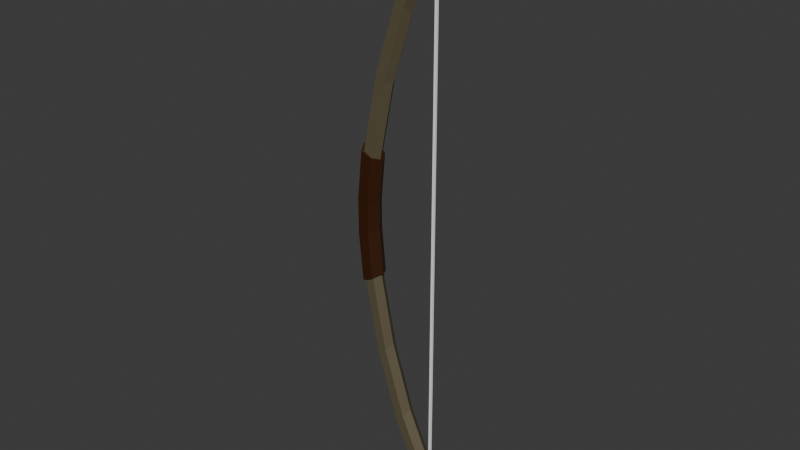 # Source: Bow.blend  (saved by Blender 5.2.44; exported with 4.5.12 LTS)
import bpy
from mathutils import Matrix  # noqa: F401  (used for matrix-valued properties, if any)

bpy.ops.wm.read_factory_settings(use_empty=True)
scene = bpy.context.scene
scene.name = 'Scene'

# ---- collections
col_collection = bpy.data.collections.new('Collection'); scene.collection.children.link(col_collection)

# ---- materials (node trees are filled in below, after node groups)
mat_grip = bpy.data.materials.new('Grip')
mat_limbs = bpy.data.materials.new('Limbs')
mat_strings = bpy.data.materials.new('Strings')

# ---- material node trees
mat_grip.use_nodes = True; mat_grip.node_tree.nodes.clear()
_N = mat_grip.node_tree.nodes; _L = mat_grip.node_tree.links
n0 = _N.new('ShaderNodeBsdfPrincipled'); n0.name = 'Principled BSDF'; n0.location = (-200, 100)
n0.inputs[0].default_value = (0.04245, 0.01042, 0.0001014, 1.0)
n0.inputs[10].default_value = 0.005
n1 = _N.new('ShaderNodeOutputMaterial'); n1.name = 'Material Output'; n1.location = (200, 100)
_L.new(n0.outputs[0], n1.inputs[0])
n1.is_active_output = True
mat_limbs.use_nodes = True; mat_limbs.node_tree.nodes.clear()
_N = mat_limbs.node_tree.nodes; _L = mat_limbs.node_tree.links
n0 = _N.new('ShaderNodeBsdfPrincipled'); n0.name = 'Principled BSDF'; n0.location = (-200, 100)
n0.inputs[0].default_value = (0.115, 0.09518, 0.05347, 1.0)
n0.inputs[10].default_value = 0.005
n1 = _N.new('ShaderNodeOutputMaterial'); n1.name = 'Material Output'; n1.location = (200, 100)
_L.new(n0.outputs[0], n1.inputs[0])
n1.is_active_output = True
mat_strings.use_nodes = True; mat_strings.node_tree.nodes.clear()
_N = mat_strings.node_tree.nodes; _L = mat_strings.node_tree.links
n0 = _N.new('ShaderNodeBsdfPrincipled'); n0.name = 'Principled BSDF'; n0.location = (-200, 100)
n0.inputs[0].default_value = (1.0, 1.0, 1.0, 1.0)
n0.inputs[10].default_value = 0.005
n1 = _N.new('ShaderNodeOutputMaterial'); n1.name = 'Material Output'; n1.location = (200, 100)
_L.new(n0.outputs[0], n1.inputs[0])
n1.is_active_output = True

# ---- world
world_world = bpy.data.worlds.new('World'); scene.world = world_world
world_world.use_nodes = True; world_world.node_tree.nodes.clear()
_N = world_world.node_tree.nodes; _L = world_world.node_tree.links
n0 = _N.new('ShaderNodeOutputWorld'); n0.name = 'World Output'; n0.location = (200, 100)
n1 = _N.new('ShaderNodeBackground'); n1.name = 'Background'; n1.location = (-200, 100)
n1.inputs[0].default_value = (0.05088, 0.05088, 0.05088, 1.0)
_L.new(n1.outputs[0], n0.inputs[0])
n0.is_active_output = True
world_world.color = (0.05088, 0.05088, 0.05088)
world_world.sun_shadow_jitter_overblur = 0.0

# ---- meshes
me_bow = bpy.data.meshes.new('Bow')
me_bow.from_pydata([(-0.001738, 0.005118, 0.02695), (-0.001738, 0.005118, 1.564), (0.004095, 0.005118, 0.02695), (0.004095, 0.005118, 1.564), (-0.001738, -0.0007149, 0.02695), (-0.001738, -0.0007149, 1.564), (0.004095, -0.0007149, 0.02695), (0.004095, -0.0007149, 1.564), (-0.1689, -0.01797, 0.9551), (-0.158, 0.002202, 0.9479), (-0.1908, -0.01797, 0.9695), (-0.2017, 0.002202, 0.9767), (-0.1908, 0.02237, 0.9695), (-0.1689, 0.02237, 0.9551), (-0.1299, -0.01797, 1.15), (-0.1198, 0.002202, 1.139), (-0.1501, -0.01797, 1.171), (-0.1602, 0.002202, 1.182), (-0.1501, 0.02237, 1.171), (-0.1299, 0.02237, 1.15), (-0.07286, -0.01797, 1.33), (-0.06394, 0.002202, 1.316), (-0.0907, -0.01797, 1.357), (-0.09962, 0.002202, 1.37), (-0.0907, 0.02237, 1.357), (-0.07286, 0.02237, 1.33), (0.004555, -0.01797, 1.501), (0.01603, 0.002202, 1.497), (-0.01838, -0.01797, 1.508), (-0.02985, 0.002202, 1.512), (-0.01838, 0.02237, 1.508), (0.004555, 0.02237, 1.501), (0.01265, -0.01797, 1.584), (0.02412, 0.002202, 1.58), (-0.01029, -0.01797, 1.591), (-0.02176, 0.002202, 1.595), (-0.01029, 0.02237, 1.591), (0.01265, 0.02237, 1.584), (-0.1772, -0.02382, 0.8339), (-0.1623, 0.002202, 0.8301), (-0.2069, -0.02373, 0.8415), (-0.2216, 0.002202, 0.8454), (-0.2069, 0.02814, 0.8415), (-0.1772, 0.02823, 0.8339), (-0.1663, -0.02416, 0.9548), (-0.1513, 0.002202, 0.9472), (-0.1949, -0.02323, 0.9699), (-0.2084, 0.002202, 0.9774), (-0.1949, 0.02764, 0.9699), (-0.1663, 0.02856, 0.9548), (-0.1689, -0.01797, 0.6359), (-0.158, 0.002202, 0.6431), (-0.1908, -0.01797, 0.6215), (-0.2017, 0.002202, 0.6143), (-0.1908, 0.02237, 0.6215), (-0.1689, 0.02237, 0.6359), (-0.1299, -0.01797, 0.441), (-0.1198, 0.002202, 0.4516), (-0.1501, -0.01797, 0.4199), (-0.1602, 0.002202, 0.4094), (-0.1501, 0.02237, 0.4199), (-0.1299, 0.02237, 0.441), (-0.07286, -0.01797, 0.2614), (-0.06394, 0.002202, 0.275), (-0.0907, -0.01797, 0.2343), (-0.09962, 0.002202, 0.2207), (-0.0907, 0.02237, 0.2343), (-0.07286, 0.02237, 0.2614), (0.004555, -0.01797, 0.08993), (0.01603, 0.002202, 0.09359), (-0.01838, -0.01797, 0.08261), (-0.02985, 0.002202, 0.07894), (-0.01838, 0.02237, 0.08261), (0.004555, 0.02237, 0.08993), (0.01265, -0.01797, 0.006847), (0.02412, 0.002202, 0.01051), (-0.01029, -0.01797, -0.0004784), (-0.02176, 0.002202, -0.004141), (-0.01029, 0.02237, -0.0004784), (0.01265, 0.02237, 0.006847), (-0.1772, -0.02382, 0.7571), (-0.1623, 0.002202, 0.7609), (-0.2069, -0.02373, 0.7495), (-0.2216, 0.002202, 0.7456), (-0.2069, 0.02814, 0.7495), (-0.1772, 0.02823, 0.7571), (-0.1663, -0.02416, 0.6361), (-0.1513, 0.002202, 0.6437), (-0.1949, -0.02323, 0.6211), (-0.2084, 0.002202, 0.6136), (-0.1949, 0.02764, 0.6211), (-0.1663, 0.02856, 0.6361)], [], [(0, 1, 3, 2), (2, 3, 7, 6), (6, 7, 5, 4), (4, 5, 1, 0), (9, 8, 44, 45), (11, 12, 48, 47), (10, 11, 47, 46), (13, 9, 45, 49), (13, 12, 18, 19), (8, 10, 46, 44), (12, 13, 49, 48), (15, 19, 25, 21), (11, 10, 16, 17), (8, 9, 15, 14), (9, 13, 19, 15), (12, 11, 17, 18), (10, 8, 14, 16), (25, 24, 30, 31), (18, 17, 23, 24), (16, 14, 20, 22), (19, 18, 24, 25), (17, 16, 22, 23), (14, 15, 21, 20), (30, 29, 35, 36), (23, 22, 28, 29), (20, 21, 27, 26), (21, 25, 31, 27), (24, 23, 29, 30), (22, 20, 26, 28), (32, 33, 37, 36, 35, 34), (28, 26, 32, 34), (31, 30, 36, 37), (29, 28, 34, 35), (26, 27, 33, 32), (27, 31, 37, 33), (39, 38, 80, 81), (38, 40, 82, 80), (40, 41, 83, 82), (40, 38, 44, 46), (41, 42, 84, 83), (42, 43, 85, 84), (38, 39, 45, 44), (43, 42, 48, 49), (41, 40, 46, 47), (39, 43, 49, 45), (42, 41, 47, 48), (51, 87, 86, 50), (53, 89, 90, 54), (52, 88, 89, 53), (55, 91, 87, 51), (55, 61, 60, 54), (50, 86, 88, 52), (54, 90, 91, 55), (57, 63, 67, 61), (53, 59, 58, 52), (50, 56, 57, 51), (51, 57, 61, 55), (54, 60, 59, 53), (52, 58, 56, 50), (67, 73, 72, 66), (60, 66, 65, 59), (58, 64, 62, 56), (61, 67, 66, 60), (59, 65, 64, 58), (56, 62, 63, 57), (72, 78, 77, 71), (65, 71, 70, 64), (62, 68, 69, 63), (63, 69, 73, 67), (66, 72, 71, 65), (64, 70, 68, 62), (74, 76, 77, 78, 79, 75), (70, 76, 74, 68), (73, 79, 78, 72), (71, 77, 76, 70), (68, 74, 75, 69), (69, 75, 79, 73), (82, 88, 86, 80), (80, 86, 87, 81), (85, 91, 90, 84), (83, 89, 88, 82), (81, 87, 91, 85), (84, 90, 89, 83), (43, 39, 81, 85)])
me_bow.polygons.foreach_set('material_index', [2, 2, 2, 2, 0, 0, 0, 0, 1, 0, 0, 1, 1, 1, 1, 1, 1, 1, 1, 1, 1, 1, 1, 1, 1, 1, 1, 1, 1, 1, 1, 1, 1, 1, 1, 0, 0, 0, 0, 0, 0, 0, 0, 0, 0, 0, 0, 0, 0, 0, 1, 0, 0, 1, 1, 1, 1, 1, 1, 1, 1, 1, 1, 1, 1, 1, 1, 1, 1, 1, 1, 0, 1, 1, 1, 1, 1, 0, 0, 0, 0, 0, 0, 0])
_uv = me_bow.uv_layers.new(name='UVMap')
_uv.uv.foreach_set('vector', [0.9674, 0.9618, 0.9674, 0.9436, 0.9855, 0.9436, 0.9855, 0.9618, 0.8949, 0.9618, 0.8768, 0.9618, 0.8768, 0.9436, 0.8949, 0.9436, 0.9493, 0.9618, 0.9493, 0.9436, 0.9674, 0.9436, 0.9674, 0.9618, 0.913, 0.9618, 0.8949, 0.9618, 0.8949, 0.9436, 0.913, 0.9436, 0.5385, 0.1237, 0.5979, 0.1631, 0.5998, 0.1838, 0.5202, 0.1334, 0.6587, 0.05993, 0.5993, 0.02047, 0.603, -2.66e-08, 0.6819, 0.05022, 0.658, 0.1313, 0.6587, 0.05993, 0.6819, 0.05022, 0.6819, 0.1397, 0.5392, 0.05233, 0.5385, 0.1237, 0.5202, 0.1334, 0.5231, 0.03909, 0.4319, 0.723, 0.4818, 0.7574, 0.3889, 0.7877, 0.3429, 0.7528, 0.5979, 0.1631, 0.658, 0.1313, 0.6819, 0.1397, 0.5998, 0.1838, 0.5993, 0.02047, 0.5392, 0.05233, 0.5231, 0.03909, 0.603, -2.66e-08, 0.3135, 0.4474, 0.2508, 0.4788, 0.2508, 0.3014, 0.3135, 0.2737, 0.0627, -9.467e-09, 0.1254, 0.03401, 0.1254, 0.1605, 0.0627, 0.1291, 0.3762, 0.5999, 0.3135, 0.5659, 0.3135, 0.4474, 0.3762, 0.4788, 0.3135, 0.5659, 0.2508, 0.5999, 0.2508, 0.4788, 0.3135, 0.4474, 8.139e-10, 0.03401, 0.0627, -9.467e-09, 0.0627, 0.1291, 4.152e-08, 0.1605, 0.4818, 0.9474, 0.4319, 0.9818, 0.3429, 0.952, 0.3889, 0.9171, 0.2128, 0.7528, 0.2535, 0.7871, 0.08854, 0.7558, 0.03623, 0.723, 4.152e-08, 0.1605, 0.0627, 0.1291, 0.0627, 0.3174, 9.965e-08, 0.3451, 0.3889, 0.9171, 0.3429, 0.952, 0.2128, 0.952, 0.2535, 0.9176, 0.3429, 0.7528, 0.3889, 0.7877, 0.2535, 0.7871, 0.2128, 0.7528, 0.0627, 0.1291, 0.1254, 0.1605, 0.1254, 0.3451, 0.0627, 0.3174, 0.3762, 0.4788, 0.3135, 0.4474, 0.3135, 0.2737, 0.3762, 0.3014, 3.418e-08, 0.5698, 0.0627, 0.5342, 0.0627, 0.5593, 4.23e-08, 0.595, 0.0627, 0.3174, 0.1254, 0.3451, 0.1254, 0.5698, 0.0627, 0.5342, 0.3762, 0.3014, 0.3135, 0.2737, 0.3135, 0.02514, 0.3762, 0.06079, 0.3135, 0.2737, 0.2508, 0.3014, 0.2508, 0.06079, 0.3135, 0.02514, 9.965e-08, 0.3451, 0.0627, 0.3174, 0.0627, 0.5342, 3.418e-08, 0.5698, 0.2535, 0.9176, 0.2128, 0.952, 0.03623, 0.9818, 0.08854, 0.949, 0.1254, 0.6663, 0.0627, 0.7019, 6.171e-08, 0.6663, 4.23e-08, 0.595, 0.0627, 0.5593, 0.1254, 0.595, 0.08854, 0.949, 0.03623, 0.9818, 0.01777, 0.958, 0.07008, 0.9252, 0.03623, 0.723, 0.08854, 0.7558, 0.07008, 0.7796, 0.01777, 0.7467, 0.0627, 0.5342, 0.1254, 0.5698, 0.1254, 0.595, 0.0627, 0.5593, 0.3762, 0.06079, 0.3135, 0.02514, 0.3135, 4.113e-09, 0.3762, 0.03565, 0.3135, 0.02514, 0.2508, 0.06079, 0.2508, 0.03565, 0.3135, 4.113e-09, 0.9142, 0.2423, 0.9119, 0.1614, 0.9586, 0.1614, 0.9563, 0.2423, 0.7822, 0.2189, 0.7775, 0.1268, 0.8336, 0.1268, 0.8289, 0.2189, 0.968, 0.0001112, 0.9727, 0.08071, 0.9119, 0.08071, 0.9119, 0.0001118, 0.7775, 0.1268, 0.7822, 0.2189, 0.7084, 0.2528, 0.6992, 0.1639, 0.9727, 0.08071, 0.9727, 0.1613, 0.9166, 0.1613, 0.9119, 0.08071, 0.8336, 0.0003722, 0.8289, 0.09247, 0.7822, 0.09247, 0.7775, 0.0003722, 0.7612, 0.6917, 0.8075, 0.6108, 0.8419, 0.6108, 0.7951, 0.6927, 0.8289, 0.09247, 0.8336, 0.0003722, 0.9119, 0.03751, 0.9027, 0.1264, 0.8464, 0.4483, 0.8006, 0.5289, 0.7635, 0.5273, 0.8054, 0.4483, 0.8075, 0.6108, 0.7612, 0.5299, 0.7951, 0.5289, 0.8419, 0.6108, 0.8006, 0.3677, 0.8464, 0.4483, 0.8054, 0.4483, 0.7635, 0.3692, 0.6587, 0.244, 0.6819, 0.2343, 0.679, 0.3286, 0.658, 0.3154, 0.5385, 0.3078, 0.5202, 0.3175, 0.5202, 0.228, 0.5392, 0.2364, 0.5979, 0.3472, 0.5942, 0.3677, 0.5202, 0.3175, 0.5385, 0.3078, 0.5993, 0.2046, 0.5974, 0.1838, 0.6819, 0.2343, 0.6587, 0.244, 0.06769, 0.7877, 0.1566, 0.8175, 0.1106, 0.8524, 0.01777, 0.8221, 0.658, 0.3154, 0.679, 0.3286, 0.5942, 0.3677, 0.5979, 0.3472, 0.5392, 0.2364, 0.5202, 0.228, 0.5974, 0.1838, 0.5993, 0.2046, 0.4389, 0.1525, 0.4389, 0.3262, 0.3762, 0.2985, 0.3762, 0.1211, 0.1881, 0.7019, 0.1881, 0.5728, 0.2508, 0.5414, 0.2508, 0.6679, 0.5016, -6.581e-09, 0.5016, 0.1211, 0.4389, 0.1525, 0.4389, 0.03401, 0.4389, 0.03401, 0.4389, 0.1525, 0.3762, 0.1211, 0.3762, 1.235e-08, 0.1254, 0.6679, 0.1254, 0.5414, 0.1881, 0.5728, 0.1881, 0.7019, 0.01777, 0.8827, 0.1106, 0.8524, 0.1566, 0.8873, 0.06769, 0.9171, 0.2868, 0.8175, 0.4633, 0.7877, 0.411, 0.8205, 0.2461, 0.8519, 0.1254, 0.5414, 0.1254, 0.3568, 0.1881, 0.3846, 0.1881, 0.5728, 0.1106, 0.8524, 0.2461, 0.8529, 0.2868, 0.8873, 0.1566, 0.8873, 0.1566, 0.8175, 0.2868, 0.8175, 0.2461, 0.8519, 0.1106, 0.8524, 0.1881, 0.5728, 0.1881, 0.3846, 0.2508, 0.3568, 0.2508, 0.5414, 0.5016, 0.1211, 0.5016, 0.2985, 0.4389, 0.3262, 0.4389, 0.1525, 0.1254, 0.1321, 0.1254, 0.1069, 0.1881, 0.1426, 0.1881, 0.1677, 0.1881, 0.3846, 0.1881, 0.1677, 0.2508, 0.1321, 0.2508, 0.3568, 0.5016, 0.2985, 0.5016, 0.5391, 0.4389, 0.5747, 0.4389, 0.3262, 0.4389, 0.3262, 0.4389, 0.5747, 0.3762, 0.5391, 0.3762, 0.2985, 0.1254, 0.3568, 0.1254, 0.1321, 0.1881, 0.1677, 0.1881, 0.3846, 0.2461, 0.8529, 0.411, 0.8843, 0.4633, 0.9171, 0.2868, 0.8873, 0.2508, 0.03565, 0.2508, 0.1069, 0.1881, 0.1426, 0.1254, 0.1069, 0.1254, 0.03565, 0.1881, 1.111e-08, 0.411, 0.8843, 0.4295, 0.8605, 0.4818, 0.8933, 0.4633, 0.9171, 0.4633, 0.7877, 0.4818, 0.8115, 0.4295, 0.8443, 0.411, 0.8205, 0.1881, 0.1677, 0.1881, 0.1426, 0.2508, 0.1069, 0.2508, 0.1321, 0.5016, 0.5391, 0.5016, 0.5642, 0.4389, 0.5999, 0.4389, 0.5747, 0.4389, 0.5747, 0.4389, 0.5999, 0.3762, 0.5642, 0.3762, 0.5391, 0.8336, 0.1268, 0.9119, 0.1639, 0.9027, 0.2528, 0.8289, 0.2189, 0.6805, 0.5299, 0.7144, 0.5289, 0.7612, 0.6108, 0.7268, 0.6108, 0.7822, 0.09247, 0.7084, 0.1264, 0.6992, 0.03751, 0.7775, 0.0003722, 0.7635, 0.4483, 0.7224, 0.4483, 0.6805, 0.3692, 0.7177, 0.3677, 0.7268, 0.6108, 0.7612, 0.6108, 0.7144, 0.6927, 0.6805, 0.6917, 0.7177, 0.5289, 0.6805, 0.5273, 0.7224, 0.4483, 0.7635, 0.4483, 0.9119, 0.3232, 0.9142, 0.2423, 0.9563, 0.2423, 0.9586, 0.3232])
me_bow.materials.append(mat_grip)
me_bow.materials.append(mat_limbs)
me_bow.materials.append(mat_strings)
me_bow.update()

# ---- objects
ob_bow = bpy.data.objects.new('Bow', me_bow)

# ---- transforms, parenting, visibility, modifiers, constraints
ob_bow.location = (0.0, 0.0, 0.0)

# ---- collection membership
col_collection.objects.link(ob_bow)

# ---- scene / render settings (as saved in the file)
scene.frame_start = 1; scene.frame_end = 250; scene.frame_set(1)
scene.render.engine = 'BLENDER_EEVEE_NEXT'
scene.render.bake_bias = 0.0
scene.render.bake_samples = 0
scene.render.compositor_device = 'GPU'
scene.eevee.use_volume_custom_range = False
scene.eevee.fast_gi_thickness_near = 0.1
scene.eevee.fast_gi_thickness_far = 0.0
scene.eevee.ray_tracing_options.screen_trace_thickness = 0.1
bpy.context.view_layer.update()

# ---- added for rendering (the .blend has no active camera and no usable light): camera, sun
cam_auto = bpy.data.cameras.new('AutoCamera')
cam_auto.lens = 50.0
cam_auto.sensor_width = 36.0
cam_auto.clip_end = 1000.0
ob_auto_camera = bpy.data.objects.new('AutoCamera', cam_auto)
scene.collection.objects.link(ob_auto_camera)
ob_auto_camera.location = (1.39909, -1.79521, 1.99376)
ob_auto_camera.rotation_euler = (1.09748, -7.21219e-08, 0.694738)
scene.camera = ob_auto_camera
light_auto_sun = bpy.data.lights.new('AutoSun', 'SUN')
light_auto_sun.energy = 3.0
light_auto_sun.angle = 0.0523599
ob_auto_sun = bpy.data.objects.new('AutoSun', light_auto_sun)
scene.collection.objects.link(ob_auto_sun)
ob_auto_sun.rotation_euler = (0.872665, 0.174533, 0.523599)
bpy.context.view_layer.update()
